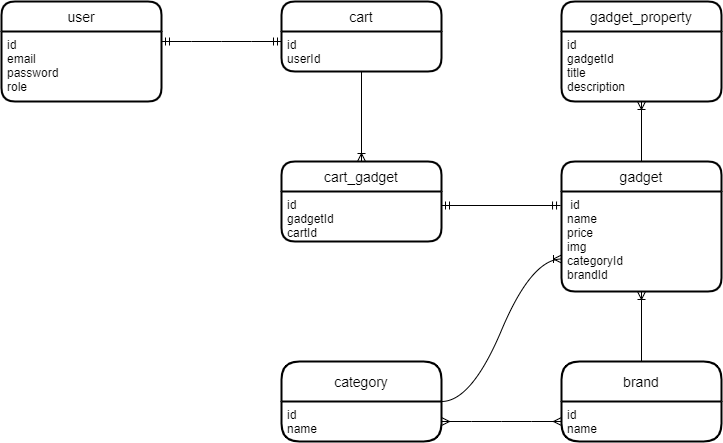

The diagram above was exported from draw.io. Its source (the exported page's mxGraphModel, read from the mxfile embedded in the PNG):
<mxGraphModel dx="1015" dy="544" grid="1" gridSize="10" guides="1" tooltips="1" connect="1" arrows="1" fold="1" page="1" pageScale="1" pageWidth="827" pageHeight="1169" math="0" shadow="0">
  <root>
    <mxCell id="0" />
    <mxCell id="1" parent="0" />
    <mxCell id="jKVQweicWlylP3UM9aqd-5" value="user" style="swimlane;childLayout=stackLayout;horizontal=1;startSize=30;horizontalStack=0;rounded=1;fontSize=14;fontStyle=0;strokeWidth=2;resizeParent=0;resizeLast=1;shadow=0;dashed=0;align=center;" vertex="1" parent="1">
      <mxGeometry x="40" y="80" width="160" height="100" as="geometry" />
    </mxCell>
    <mxCell id="jKVQweicWlylP3UM9aqd-6" value="id&#10;email&#10;password&#10;role " style="align=left;strokeColor=none;fillColor=none;spacingLeft=4;fontSize=12;verticalAlign=top;resizable=0;rotatable=0;part=1;" vertex="1" parent="jKVQweicWlylP3UM9aqd-5">
      <mxGeometry y="30" width="160" height="70" as="geometry" />
    </mxCell>
    <mxCell id="jKVQweicWlylP3UM9aqd-7" value="cart" style="swimlane;childLayout=stackLayout;horizontal=1;startSize=30;horizontalStack=0;rounded=1;fontSize=14;fontStyle=0;strokeWidth=2;resizeParent=0;resizeLast=1;shadow=0;dashed=0;align=center;" vertex="1" parent="1">
      <mxGeometry x="320" y="80" width="160" height="70" as="geometry" />
    </mxCell>
    <mxCell id="jKVQweicWlylP3UM9aqd-8" value="id&#10;userId" style="align=left;strokeColor=none;fillColor=none;spacingLeft=4;fontSize=12;verticalAlign=top;resizable=0;rotatable=0;part=1;" vertex="1" parent="jKVQweicWlylP3UM9aqd-7">
      <mxGeometry y="30" width="160" height="40" as="geometry" />
    </mxCell>
    <mxCell id="jKVQweicWlylP3UM9aqd-10" value="gadget" style="swimlane;childLayout=stackLayout;horizontal=1;startSize=30;horizontalStack=0;rounded=1;fontSize=14;fontStyle=0;strokeWidth=2;resizeParent=0;resizeLast=1;shadow=0;dashed=0;align=center;" vertex="1" parent="1">
      <mxGeometry x="600" y="240" width="160" height="130" as="geometry" />
    </mxCell>
    <mxCell id="jKVQweicWlylP3UM9aqd-11" value=" id&#10;name&#10;price&#10;img&#10;categoryId&#10;brandId&#10;" style="align=left;strokeColor=none;fillColor=none;spacingLeft=4;fontSize=12;verticalAlign=top;resizable=0;rotatable=0;part=1;" vertex="1" parent="jKVQweicWlylP3UM9aqd-10">
      <mxGeometry y="30" width="160" height="100" as="geometry" />
    </mxCell>
    <mxCell id="jKVQweicWlylP3UM9aqd-13" value="category" style="swimlane;childLayout=stackLayout;horizontal=1;startSize=40;horizontalStack=0;rounded=1;fontSize=14;fontStyle=0;strokeWidth=2;resizeParent=0;resizeLast=1;shadow=0;dashed=0;align=center;" vertex="1" parent="1">
      <mxGeometry x="320" y="440" width="160" height="80" as="geometry" />
    </mxCell>
    <mxCell id="jKVQweicWlylP3UM9aqd-14" value="id&#10;name" style="align=left;strokeColor=none;fillColor=none;spacingLeft=4;fontSize=12;verticalAlign=top;resizable=0;rotatable=0;part=1;" vertex="1" parent="jKVQweicWlylP3UM9aqd-13">
      <mxGeometry y="40" width="160" height="40" as="geometry" />
    </mxCell>
    <mxCell id="jKVQweicWlylP3UM9aqd-15" value="brand" style="swimlane;childLayout=stackLayout;horizontal=1;startSize=40;horizontalStack=0;rounded=1;fontSize=14;fontStyle=0;strokeWidth=2;resizeParent=0;resizeLast=1;shadow=0;dashed=0;align=center;" vertex="1" parent="1">
      <mxGeometry x="600" y="440" width="160" height="80" as="geometry" />
    </mxCell>
    <mxCell id="jKVQweicWlylP3UM9aqd-16" value="id&#10;name" style="align=left;strokeColor=none;fillColor=none;spacingLeft=4;fontSize=12;verticalAlign=top;resizable=0;rotatable=0;part=1;" vertex="1" parent="jKVQweicWlylP3UM9aqd-15">
      <mxGeometry y="40" width="160" height="40" as="geometry" />
    </mxCell>
    <mxCell id="jKVQweicWlylP3UM9aqd-18" value="" style="edgeStyle=orthogonalEdgeStyle;fontSize=12;html=1;endArrow=ERoneToMany;rounded=0;entryX=0.5;entryY=1;entryDx=0;entryDy=0;exitX=0.5;exitY=0;exitDx=0;exitDy=0;curved=1;" edge="1" parent="1" source="jKVQweicWlylP3UM9aqd-15" target="jKVQweicWlylP3UM9aqd-11">
      <mxGeometry width="100" height="100" relative="1" as="geometry">
        <mxPoint x="470" y="430" as="sourcePoint" />
        <mxPoint x="570" y="330" as="targetPoint" />
      </mxGeometry>
    </mxCell>
    <mxCell id="jKVQweicWlylP3UM9aqd-20" value="" style="edgeStyle=entityRelationEdgeStyle;fontSize=12;html=1;endArrow=ERmandOne;startArrow=ERmandOne;rounded=0;curved=1;" edge="1" parent="1">
      <mxGeometry width="100" height="100" relative="1" as="geometry">
        <mxPoint x="200" y="120" as="sourcePoint" />
        <mxPoint x="320" y="120" as="targetPoint" />
      </mxGeometry>
    </mxCell>
    <mxCell id="jKVQweicWlylP3UM9aqd-21" value="" style="edgeStyle=entityRelationEdgeStyle;fontSize=12;html=1;endArrow=ERmany;startArrow=ERmany;rounded=0;curved=1;exitX=1;exitY=0.5;exitDx=0;exitDy=0;" edge="1" parent="1" source="jKVQweicWlylP3UM9aqd-14">
      <mxGeometry width="100" height="100" relative="1" as="geometry">
        <mxPoint x="460" y="440" as="sourcePoint" />
        <mxPoint x="600" y="500" as="targetPoint" />
      </mxGeometry>
    </mxCell>
    <mxCell id="jKVQweicWlylP3UM9aqd-22" value="gadget_property" style="swimlane;childLayout=stackLayout;horizontal=1;startSize=30;horizontalStack=0;rounded=1;fontSize=14;fontStyle=0;strokeWidth=2;resizeParent=0;resizeLast=1;shadow=0;dashed=0;align=center;" vertex="1" parent="1">
      <mxGeometry x="600" y="80" width="160" height="100" as="geometry" />
    </mxCell>
    <mxCell id="jKVQweicWlylP3UM9aqd-23" value="id&#10;gadgetId&#10;title&#10;description" style="align=left;strokeColor=none;fillColor=none;spacingLeft=4;fontSize=12;verticalAlign=top;resizable=0;rotatable=0;part=1;" vertex="1" parent="jKVQweicWlylP3UM9aqd-22">
      <mxGeometry y="30" width="160" height="70" as="geometry" />
    </mxCell>
    <mxCell id="jKVQweicWlylP3UM9aqd-25" value="" style="edgeStyle=orthogonalEdgeStyle;fontSize=12;html=1;endArrow=ERoneToMany;rounded=0;curved=1;entryX=0.5;entryY=1;entryDx=0;entryDy=0;exitX=0.5;exitY=0;exitDx=0;exitDy=0;" edge="1" parent="1" source="jKVQweicWlylP3UM9aqd-10" target="jKVQweicWlylP3UM9aqd-23">
      <mxGeometry width="100" height="100" relative="1" as="geometry">
        <mxPoint x="580" y="440" as="sourcePoint" />
        <mxPoint x="680" y="340" as="targetPoint" />
      </mxGeometry>
    </mxCell>
    <mxCell id="jKVQweicWlylP3UM9aqd-27" value="cart_gadget" style="swimlane;childLayout=stackLayout;horizontal=1;startSize=30;horizontalStack=0;rounded=1;fontSize=14;fontStyle=0;strokeWidth=2;resizeParent=0;resizeLast=1;shadow=0;dashed=0;align=center;" vertex="1" parent="1">
      <mxGeometry x="320" y="240" width="160" height="80" as="geometry" />
    </mxCell>
    <mxCell id="jKVQweicWlylP3UM9aqd-28" value="id&#10;gadgetId&#10;cartId&#10;" style="align=left;strokeColor=none;fillColor=none;spacingLeft=4;fontSize=12;verticalAlign=top;resizable=0;rotatable=0;part=1;" vertex="1" parent="jKVQweicWlylP3UM9aqd-27">
      <mxGeometry y="30" width="160" height="50" as="geometry" />
    </mxCell>
    <mxCell id="jKVQweicWlylP3UM9aqd-29" value="" style="edgeStyle=orthogonalEdgeStyle;fontSize=12;html=1;endArrow=ERoneToMany;rounded=0;curved=1;entryX=0.5;entryY=0;entryDx=0;entryDy=0;exitX=0.5;exitY=1;exitDx=0;exitDy=0;" edge="1" parent="1" source="jKVQweicWlylP3UM9aqd-8" target="jKVQweicWlylP3UM9aqd-27">
      <mxGeometry width="100" height="100" relative="1" as="geometry">
        <mxPoint x="410" y="440" as="sourcePoint" />
        <mxPoint x="510" y="340" as="targetPoint" />
      </mxGeometry>
    </mxCell>
    <mxCell id="jKVQweicWlylP3UM9aqd-30" value="" style="edgeStyle=orthogonalEdgeStyle;fontSize=12;html=1;endArrow=ERmandOne;startArrow=ERmandOne;rounded=0;curved=1;entryX=-0.006;entryY=0.14;entryDx=0;entryDy=0;entryPerimeter=0;" edge="1" parent="1" target="jKVQweicWlylP3UM9aqd-11">
      <mxGeometry width="100" height="100" relative="1" as="geometry">
        <mxPoint x="480" y="284" as="sourcePoint" />
        <mxPoint x="600" y="281" as="targetPoint" />
      </mxGeometry>
    </mxCell>
    <mxCell id="jKVQweicWlylP3UM9aqd-33" value="" style="edgeStyle=entityRelationEdgeStyle;fontSize=12;html=1;endArrow=ERoneToMany;rounded=0;curved=1;exitX=1;exitY=0.5;exitDx=0;exitDy=0;entryX=0;entryY=0.75;entryDx=0;entryDy=0;" edge="1" parent="1" source="jKVQweicWlylP3UM9aqd-13" target="jKVQweicWlylP3UM9aqd-10">
      <mxGeometry width="100" height="100" relative="1" as="geometry">
        <mxPoint x="500" y="450" as="sourcePoint" />
        <mxPoint x="600" y="350" as="targetPoint" />
      </mxGeometry>
    </mxCell>
  </root>
</mxGraphModel>